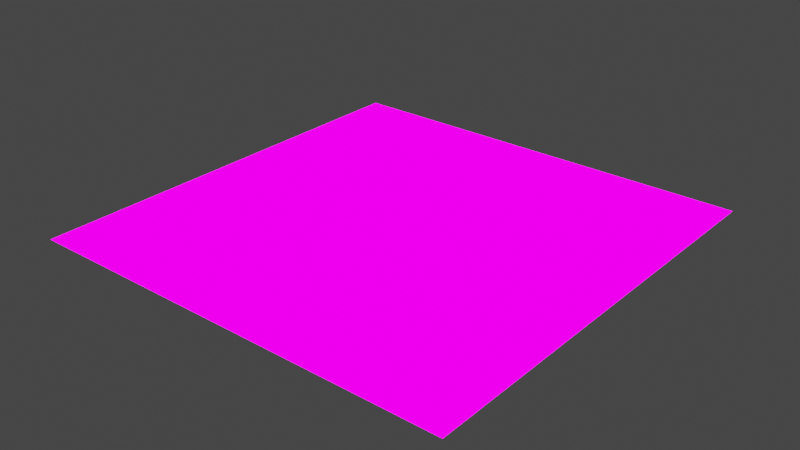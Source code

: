 # Source: stripes.blend  (saved by Blender 3.3.6; exported with 4.5.12 LTS)
import bpy
from mathutils import Matrix  # noqa: F401  (used for matrix-valued properties, if any)

bpy.ops.wm.read_factory_settings(use_empty=True)
scene = bpy.context.scene
scene.name = 'Scene'

# ---- collections
col_collection = bpy.data.collections.new('Collection'); scene.collection.children.link(col_collection)

# ---- images (referenced by path relative to the original .blend; pixels are not part of the script)
import os
ASSET_DIR = os.environ.get("B2B_ASSET_DIR", "")  # directory of the original .blend (textures are referenced by path, not embedded)
HERE = os.path.dirname(os.path.abspath(__file__))  # packed textures are extracted next to this script under _unpacked/

def load_image(name, relpath, width, height, colorspace="sRGB"):
    """Load a texture the original file referenced (path relative to the .blend, or extracted next to this script)."""
    p = next((c for c in (os.path.join(HERE, relpath), os.path.join(ASSET_DIR, relpath)) if relpath and os.path.exists(c)), "")
    if p:
        img = bpy.data.images.load(p, check_existing=True)
        img.name = name
    else:  # same state as the original file: an image datablock whose file is absent (Cycles renders it pink)
        img = bpy.data.images.new(name, width, height)
        img.source = "FILE"
        img.filepath = "//" + (relpath or name)
    img.colorspace_settings.name = colorspace
    return img
img_19597409_v1043_046a_jpg = load_image('19597409_v1043-046a.jpg', '19597409_v1043-046a.jpg', 1024, 1024, 'sRGB')

# ---- materials (node trees are filled in below, after node groups)
mat_material = bpy.data.materials.new('Material')
mat_material.alpha_threshold = 0.0
mat_material.use_transparent_shadow = False
mat_material.roughness = 0.5
mat_material.line_color = (0.0, 0.0, 0.0, 1.0)

# ---- material node trees
mat_material.use_nodes = True; mat_material.node_tree.nodes.clear()
_N = mat_material.node_tree.nodes; _L = mat_material.node_tree.links
n0 = _N.new('ShaderNodeOutputMaterial'); n0.name = 'Material Output'; n0.location = (300, 300)
n1 = _N.new('ShaderNodeBsdfPrincipled'); n1.name = 'Principled BSDF'; n1.location = (10, 300)
n1.distribution = 'GGX'
n1.subsurface_method = 'RANDOM_WALK_SKIN'
n1.inputs[2].default_value = 1.0
n1.inputs[3].default_value = 1.45
n1.inputs[13].default_value = 0.0
n1.inputs[27].default_value = (0.0, 0.0, 0.0, 1.0)
n1.inputs[28].default_value = 1.0
n2 = _N.new('ShaderNodeTexImage'); n2.name = 'Image Texture'; n2.location = (-280, 275)
n2.image = img_19597409_v1043_046a_jpg
_L.new(n1.outputs[0], n0.inputs[0])
_L.new(n2.outputs[0], n1.inputs[0])
n0.is_active_output = True

# ---- world
world_world = bpy.data.worlds.new('World'); scene.world = world_world
world_world.use_nodes = True; world_world.node_tree.nodes.clear()
_N = world_world.node_tree.nodes; _L = world_world.node_tree.links
n0 = _N.new('ShaderNodeOutputWorld'); n0.name = 'World Output'; n0.location = (300, 300)
n1 = _N.new('ShaderNodeBackground'); n1.name = 'Background'; n1.location = (10, 300)
n1.inputs[0].default_value = (0.05088, 0.05088, 0.05088, 1.0)
_L.new(n1.outputs[0], n0.inputs[0])
n0.is_active_output = True
world_world.color = (0.05088, 0.05088, 0.05088)
world_world.use_sun_shadow = False
world_world.sun_shadow_jitter_overblur = 0.0

# ---- lights
light_sun = bpy.data.lights.new('Sun', 'SUN')
light_sun.transmission_factor = 0.0
light_sun.shadow_soft_size = 0.125

# ---- meshes
me_plane = bpy.data.meshes.new('Plane')
me_plane.from_pydata([(-1.0, -1.0, 0.0), (1.0, -1.0, 0.0), (-1.0, 1.0, 0.0), (1.0, 1.0, 0.0)], [], [(0, 1, 3, 2)])
_uv = me_plane.uv_layers.new(name='UVMap')
_uv.uv.foreach_set('vector', [-1.547, -1.547, 2.547, -1.547, 2.547, 2.547, -1.547, 2.547])
me_plane.materials.append(mat_material)
me_plane.update()

# ---- objects
ob_plane = bpy.data.objects.new('Plane', me_plane)
ob_sun = bpy.data.objects.new('Sun', light_sun)

# ---- transforms, parenting, visibility, modifiers, constraints
ob_plane.location = (0.0, 0.0, 0.0)
ob_plane.scale = (10.0, 10.0, 1.0)
ob_sun.location = (0.0, 0.0, 0.0)

# ---- collection membership
col_collection.objects.link(ob_plane)
col_collection.objects.link(ob_sun)

# ---- scene / render settings (as saved in the file)
scene.frame_start = 1; scene.frame_end = 250; scene.frame_set(1)
scene.render.engine = 'BLENDER_EEVEE_NEXT'
scene.cycles.sampling_pattern = 'TABULATED_SOBOL'
scene.cycles.use_light_tree = False
scene.view_settings.view_transform = 'Filmic'
bpy.context.view_layer.update()

# ---- added for rendering (the .blend has no active camera): camera
cam_auto = bpy.data.cameras.new('AutoCamera')
cam_auto.lens = 50.0
cam_auto.sensor_width = 36.0
cam_auto.clip_end = 1000.0
ob_auto_camera = bpy.data.objects.new('AutoCamera', cam_auto)
scene.collection.objects.link(ob_auto_camera)
ob_auto_camera.location = (26.1693, -31.4032, 20.9354)
ob_auto_camera.rotation_euler = (1.09748, -7.21219e-08, 0.694738)
scene.camera = ob_auto_camera
bpy.context.view_layer.update()
